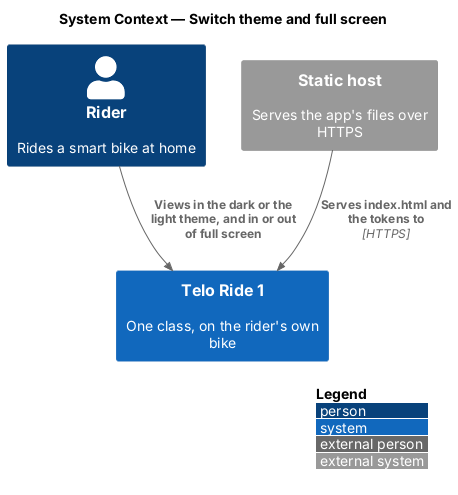

The diagram above was rendered by PlantUML. Its source (embedded in the PNG):
@startuml
!include <C4/C4_Context>
LAYOUT_WITH_LEGEND()
title System Context — Switch theme and full screen

Person(rider, "Rider", "Rides a smart bike at home")
System(telo, "Telo Ride 1", "One class, on the rider's own bike")
System_Ext(host, "Static host", "Serves the app's files over HTTPS")

Rel(rider, telo, "Views in the dark or the light theme, and in or out of full screen")
Rel(host, telo, "Serves index.html and the tokens to", "HTTPS")
@enduml